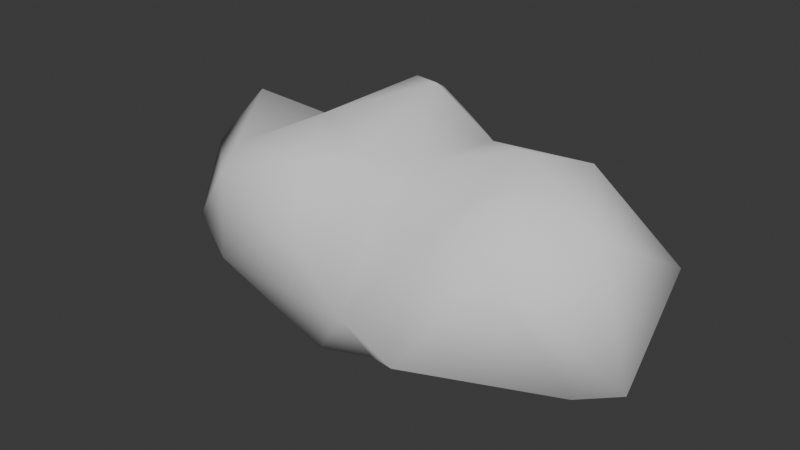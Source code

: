 # Source: cloud_02.blend  (saved by Blender 4.4.32; exported with 4.5.12 LTS)
import bpy
from mathutils import Matrix  # noqa: F401  (used for matrix-valued properties, if any)

bpy.ops.wm.read_factory_settings(use_empty=True)
scene = bpy.context.scene
scene.name = 'Scene'

# ---- collections
col_cloud_02 = bpy.data.collections.new('cloud_02'); scene.collection.children.link(col_cloud_02)

# ---- materials (node trees are filled in below, after node groups)
mat_cloud = bpy.data.materials.new('cloud')

# ---- material node trees

# ---- world
world_world = bpy.data.worlds.new('World'); scene.world = world_world
world_world.use_nodes = True; world_world.node_tree.nodes.clear()
_N = world_world.node_tree.nodes; _L = world_world.node_tree.links
n0 = _N.new('ShaderNodeOutputWorld'); n0.name = 'World Output'; n0.location = (300, 300)
n1 = _N.new('ShaderNodeBackground'); n1.name = 'Background'; n1.location = (10, 300)
n1.inputs[0].default_value = (0.05088, 0.05088, 0.05088, 1.0)
_L.new(n1.outputs[0], n0.inputs[0])
n0.is_active_output = True
world_world.color = (0.05088, 0.05088, 0.05088)
world_world.use_sun_shadow = False
world_world.sun_shadow_jitter_overblur = 0.0

# ---- meshes
me_cube_003 = bpy.data.meshes.new('Cube.003')
me_cube_003.from_pydata([(-1.403, 0.04095, -0.5661), (-0.09801, -0.1968, -0.8473), (-0.06567, -0.6582, -0.6222), (-1.234, -0.7191, -0.08124), (-1.147, -0.45, 1.026), (-1.082, 0.9715, 0.6965), (-1.045, 0.6631, -0.5235), (0.6986, 0.8187, 1.121), (0.9152, 1.116, 0.6773), (0.4923, -0.5067, 0.8537), (1.046, -0.986, -0.1862), (-0.2076, -0.609, 1.151), (-1.723, -0.5252, 0.1535), (-1.127, -0.7506, 0.8408), (-2.435, 0.3865, 0.4285), (-2.119, 0.7056, -0.2044), (-2.465, 0.9992, 0.3667), (-2.107, 0.7085, 0.9802), (-2.057, 1.402, 0.5307), (-1.947, 1.396, 0.05867), (-1.124, 1.068, 0.1109), (-0.1385, 1.265, 1.279), (-0.1905, 1.449, -0.2886), (0.02585, 1.448, -0.04965), (0.6758, 0.8839, -0.3509), (0.88, 1.072, 0.07776), (1.782, 1.415, 0.5495), (2.18, 1.103, 0.06462), (2.51, 1.001, 0.409), (1.787, 0.6948, 1.253), (2.713, -0.1564, -0.15), (2.288, 0.002502, 1.0), (1.431, 0.2493, 1.416), (1.553, 0.5684, -0.367), (1.078, -0.2284, -0.6054), (2.373, -0.4042, -0.1994), (1.77, -0.7341, 0.8608), (1.225, -0.6835, 1.02), (0.577, -0.684, -0.432), (0.3692, -0.8541, -0.04937), (-0.1081, -0.8877, 0.5768), (0.1875, 0.2895, -0.8584), (-0.284, 0.9698, 1.465), (-1.086, 0.5769, 1.007), (0.06111, 0.8075, 1.522), (-0.6924, 0.1485, 1.241), (0.4514, 0.03795, 1.12), (0.04575, -0.2583, 1.19)], [], [(13, 17, 14), (13, 4, 17), (14, 15, 0), (14, 17, 16), (0, 15, 6), (15, 16, 19), (15, 19, 6), (16, 18, 19), (43, 5, 17), (19, 20, 6), (0, 1, 2), (43, 21, 5), (20, 21, 22), (21, 23, 22), (41, 22, 24), (23, 25, 22), (21, 8, 23), (19, 5, 20), (42, 21, 43), (24, 33, 41), (25, 33, 24), (26, 27, 25), (8, 29, 26), (8, 7, 29), (27, 30, 33), (30, 35, 33), (41, 33, 34), (32, 36, 31), (31, 36, 30), (36, 10, 35), (34, 10, 38), (36, 37, 10), (39, 2, 38), (39, 3, 2), (40, 3, 39), (37, 39, 10), (9, 39, 37), (41, 0, 6), (41, 1, 0), (41, 34, 1), (34, 38, 2), (43, 45, 42), (7, 44, 46), (46, 47, 9), (45, 11, 47), (45, 4, 11), (21, 42, 44), (4, 13, 11), (46, 9, 37), (46, 37, 32), (3, 13, 12), (3, 12, 0), (12, 14, 0), (12, 13, 14), (14, 16, 15), (17, 4, 43), (16, 17, 18), (17, 5, 18), (40, 13, 3), (4, 45, 43), (18, 5, 19), (3, 0, 2), (6, 20, 22), (5, 21, 20), (22, 25, 24), (23, 8, 25), (8, 21, 7), (25, 8, 26), (25, 27, 33), (26, 28, 27), (26, 29, 28), (29, 7, 32), (27, 28, 30), (28, 29, 31), (29, 32, 31), (30, 28, 31), (33, 35, 34), (32, 37, 36), (30, 36, 35), (34, 35, 10), (38, 10, 39), (9, 40, 39), (40, 11, 13), (9, 11, 40), (1, 34, 2), (22, 41, 6), (42, 45, 44), (44, 45, 47), (46, 44, 47), (9, 47, 11), (21, 44, 7), (32, 7, 46)])
me_cube_003.polygons.foreach_set('use_smooth', [True] * 92)
_uv = me_cube_003.uv_layers.new(name='UVMap')
_uv.uv.foreach_set('vector', [0.5778, 0.03669, 0.5603, 0.1772, 0.5081, 0.139, 0.5778, 0.03669, 0.6048, 0.08756, 0.5603, 0.1772, 0.5081, 0.139, 0.45, 0.171, 0.4025, 0.1321, 0.5081, 0.139, 0.5603, 0.1772, 0.504, 0.1803, 0.4025, 0.1321, 0.45, 0.171, 0.4134, 0.2464, 0.45, 0.171, 0.504, 0.1803, 0.4871, 0.2256, 0.45, 0.171, 0.4871, 0.2256, 0.4134, 0.2464, 0.504, 0.1803, 0.5273, 0.2185, 0.4871, 0.2256, 0.6131, 0.2157, 0.5655, 0.2608, 0.5603, 0.1772, 0.4871, 0.2256, 0.4992, 0.271, 0.4134, 0.2464, 0.4025, 0.1321, 0.375, 0.08129, 0.375, 0.05445, 0.6131, 0.2157, 0.6055, 0.3701, 0.5655, 0.2608, 0.4992, 0.271, 0.6055, 0.3701, 0.455, 0.361, 0.6055, 0.3701, 0.4981, 0.3884, 0.455, 0.361, 0.3757, 0.3958, 0.455, 0.361, 0.4323, 0.4603, 0.4981, 0.3884, 0.4892, 0.4843, 0.455, 0.361, 0.6055, 0.3701, 0.5516, 0.497, 0.4981, 0.3884, 0.4871, 0.2256, 0.5655, 0.2608, 0.4992, 0.271, 0.625, 0.3431, 0.6055, 0.3701, 0.6131, 0.2157, 0.4323, 0.4603, 0.4274, 0.5754, 0.3757, 0.3958, 0.4892, 0.4843, 0.4274, 0.5754, 0.4323, 0.4603, 0.5187, 0.5495, 0.4811, 0.5706, 0.4892, 0.4843, 0.5516, 0.497, 0.5594, 0.5818, 0.5187, 0.5495, 0.5516, 0.497, 0.6355, 0.5441, 0.5594, 0.5818, 0.4811, 0.5706, 0.4875, 0.634, 0.4274, 0.5754, 0.4875, 0.634, 0.4734, 0.6564, 0.4274, 0.5754, 0.2776, 0.5813, 0.4274, 0.5754, 0.3864, 0.6703, 0.592, 0.6019, 0.5373, 0.6764, 0.5364, 0.6308, 0.5364, 0.6308, 0.5373, 0.6764, 0.4875, 0.634, 0.5373, 0.6764, 0.4819, 0.7346, 0.4734, 0.6564, 0.3864, 0.6703, 0.4819, 0.7346, 0.4124, 0.7728, 0.5373, 0.6764, 0.5808, 0.6829, 0.4819, 0.7346, 0.508, 0.8126, 0.3935, 0.8603, 0.4124, 0.7728, 0.508, 0.8126, 0.4619, 0.9936, 0.3935, 0.8603, 0.567, 0.8951, 0.4619, 0.9936, 0.508, 0.8126, 0.5808, 0.6829, 0.508, 0.8126, 0.4819, 0.7346, 0.6456, 0.7268, 0.508, 0.8126, 0.5808, 0.6829, 0.2776, 0.5813, 0.1292, 0.5886, 0.159, 0.5265, 0.2776, 0.5813, 0.2314, 0.6556, 0.1292, 0.5886, 0.2776, 0.5813, 0.3864, 0.6703, 0.2314, 0.6556, 0.3864, 0.6703, 0.4124, 0.7728, 0.24, 0.7235, 0.8637, 0.5454, 0.8272, 0.5973, 0.7755, 0.5274, 0.6355, 0.5441, 0.7241, 0.5499, 0.6702, 0.6218, 0.6702, 0.6218, 0.7498, 0.6614, 0.6597, 0.7131, 0.8272, 0.5973, 0.7932, 0.7186, 0.7498, 0.6614, 0.8272, 0.5973, 0.8693, 0.6716, 0.7932, 0.7186, 0.7292, 0.5, 0.7755, 0.5274, 0.7241, 0.5499, 0.8693, 0.6716, 0.8745, 0.731, 0.7932, 0.7186, 0.6702, 0.6218, 0.6597, 0.7131, 0.5808, 0.6829, 0.6702, 0.6218, 0.5808, 0.6829, 0.592, 0.6019, 0.4667, 0.03322, 0.5778, 0.03669, 0.4943, 0.07459, 0.4667, 0.03322, 0.4943, 0.07459, 0.4025, 0.1321, 0.4943, 0.07459, 0.5081, 0.139, 0.4025, 0.1321, 0.4943, 0.07459, 0.5778, 0.03669, 0.5081, 0.139, 0.5081, 0.139, 0.504, 0.1803, 0.45, 0.171, 0.5603, 0.1772, 0.6048, 0.08756, 0.6131, 0.2157, 0.504, 0.1803, 0.5603, 0.1772, 0.5273, 0.2185, 0.5603, 0.1772, 0.5655, 0.2608, 0.5273, 0.2185, 0.5422, 0.0, 0.5778, 0.03669, 0.4667, 0.03322, 0.6048, 0.08756, 0.625, 0.1459, 0.6131, 0.2157, 0.5273, 0.2185, 0.5655, 0.2608, 0.4871, 0.2256, 0.4667, 0.03322, 0.4025, 0.1321, 0.375, 0.05445, 0.4134, 0.2464, 0.4992, 0.271, 0.455, 0.361, 0.5655, 0.2608, 0.6055, 0.3701, 0.4992, 0.271, 0.455, 0.361, 0.4892, 0.4843, 0.4323, 0.4603, 0.4981, 0.3884, 0.5516, 0.497, 0.4892, 0.4843, 0.5516, 0.497, 0.6055, 0.3701, 0.6355, 0.5441, 0.4892, 0.4843, 0.5516, 0.497, 0.5187, 0.5495, 0.4892, 0.4843, 0.4811, 0.5706, 0.4274, 0.5754, 0.5187, 0.5495, 0.5046, 0.5843, 0.4811, 0.5706, 0.5187, 0.5495, 0.5594, 0.5818, 0.5046, 0.5843, 0.5594, 0.5818, 0.6355, 0.5441, 0.592, 0.6019, 0.4811, 0.5706, 0.5046, 0.5843, 0.4875, 0.634, 0.5046, 0.5843, 0.5594, 0.5818, 0.5364, 0.6308, 0.5594, 0.5818, 0.592, 0.6019, 0.5364, 0.6308, 0.4875, 0.634, 0.5046, 0.5843, 0.5364, 0.6308, 0.4274, 0.5754, 0.4734, 0.6564, 0.3864, 0.6703, 0.592, 0.6019, 0.5808, 0.6829, 0.5373, 0.6764, 0.4875, 0.634, 0.5373, 0.6764, 0.4734, 0.6564, 0.3864, 0.6703, 0.4734, 0.6564, 0.4819, 0.7346, 0.4124, 0.7728, 0.4819, 0.7346, 0.508, 0.8126, 0.6456, 0.7268, 0.567, 0.8951, 0.508, 0.8126, 0.567, 0.8951, 0.6213, 0.8748, 0.6027, 0.999, 0.6456, 0.7268, 0.6213, 0.8748, 0.567, 0.8951, 0.2314, 0.6556, 0.3864, 0.6703, 0.24, 0.7235, 0.2382, 0.5, 0.2776, 0.5813, 0.159, 0.5265, 0.7755, 0.5274, 0.8272, 0.5973, 0.7241, 0.5499, 0.7241, 0.5499, 0.8272, 0.5973, 0.7498, 0.6614, 0.6702, 0.6218, 0.7241, 0.5499, 0.7498, 0.6614, 0.6597, 0.7131, 0.7498, 0.6614, 0.7932, 0.7186, 0.7292, 0.5, 0.7241, 0.5499, 0.6355, 0.5441, 0.592, 0.6019, 0.6355, 0.5441, 0.6702, 0.6218])
me_cube_003.materials.append(None)
me_cube_003.update()
me_cube_003.normals_split_custom_set([tuple(v) for v in zip(*[iter([-0.3484, -0.8199, 0.4543, -0.4574, 0.1215, 0.8809, -0.9293, -0.3637, 0.06423, -0.3484, -0.8199, 0.4543, -0.3622, -0.339, 0.8683, -0.4574, 0.1215, 0.8809, -0.9293, -0.3637, 0.06423, -0.6283, 0.04733, -0.7765, -0.4353, -0.2067, -0.8762, -0.9293, -0.3637, 0.06423, -0.4574, 0.1215, 0.8809, -0.9428, 0.333, -0.01668, -0.4353, -0.2067, -0.8762, -0.6283, 0.04733, -0.7765, -0.2107, 0.4395, -0.8732, -0.6283, 0.04733, -0.7765, -0.9428, 0.333, -0.01668, -0.1738, 0.8786, -0.4448, -0.6283, 0.04733, -0.7765, -0.1738, 0.8786, -0.4448, -0.2107, 0.4395, -0.8732, -0.9428, 0.333, -0.01668, -0.2459, 0.8896, 0.385, -0.1738, 0.8786, -0.4448, -0.2988, 0.2986, 0.9064, -0.1718, 0.8403, 0.5142, -0.4574, 0.1215, 0.8809, -0.1738, 0.8786, -0.4448, -0.01553, 0.984, -0.1778, -0.2107, 0.4395, -0.8732, -0.4353, -0.2067, -0.8762, -0.06385, -0.2256, -0.9721, -0.04695, -0.7286, -0.6833, -0.2988, 0.2986, 0.9064, -0.05318, 0.8324, 0.5517, -0.1718, 0.8403, 0.5142, -0.01553, 0.984, -0.1778, -0.05318, 0.8324, 0.5517, -0.07122, 0.8696, -0.4885, -0.05318, 0.8324, 0.5517, 0.1976, 0.9763, -0.08813, -0.07122, 0.8696, -0.4885, 0.08807, 0.205, -0.9748, -0.07122, 0.8696, -0.4885, 0.2968, 0.6553, -0.6946, 0.1976, 0.9763, -0.08813, 0.2024, 0.8981, -0.3905, -0.07122, 0.8696, -0.4885, -0.05318, 0.8324, 0.5517, 0.07114, 0.9391, 0.3363, 0.1976, 0.9763, -0.08813, -0.1738, 0.8786, -0.4448, -0.1718, 0.8403, 0.5142, -0.01553, 0.984, -0.1778, -0.333, 0.346, 0.8772, -0.05318, 0.8324, 0.5517, -0.2988, 0.2986, 0.9064, 0.2968, 0.6553, -0.6946, 0.2306, 0.3922, -0.8905, 0.08807, 0.205, -0.9748, 0.2024, 0.8981, -0.3905, 0.2306, 0.3922, -0.8905, 0.2968, 0.6553, -0.6946, 0.1207, 0.9791, 0.1637, 0.3815, 0.6829, -0.6229, 0.2024, 0.8981, -0.3905, 0.07114, 0.9391, 0.3363, 0.3096, 0.4237, 0.8512, 0.1207, 0.9791, 0.1637, 0.07114, 0.9391, 0.3363, 0.232, 0.4537, 0.8604, 0.3096, 0.4237, 0.8512, 0.3815, 0.6829, -0.6229, 0.8581, -0.2549, -0.4457, 0.2306, 0.3922, -0.8905, 0.8581, -0.2549, -0.4457, 0.4864, -0.6249, -0.6106, 0.2306, 0.3922, -0.8905, 0.08807, 0.205, -0.9748, 0.2306, 0.3922, -0.8905, 0.2546, -0.2106, -0.9438, 0.05249, -0.04874, 0.9974, 0.3735, -0.794, 0.4797, 0.7106, -0.2183, 0.6688, 0.7106, -0.2183, 0.6688, 0.3735, -0.794, 0.4797, 0.8581, -0.2549, -0.4457, 0.3735, -0.794, 0.4797, 0.2008, -0.9017, -0.3829, 0.4864, -0.6249, -0.6106, 0.2546, -0.2106, -0.9438, 0.2008, -0.9017, -0.3829, 0.1807, -0.6302, -0.7551, 0.3735, -0.794, 0.4797, -0.07016, -0.7252, 0.685, 0.2008, -0.9017, -0.3829, -0.04819, -0.995, -0.0875, -0.04695, -0.7286, -0.6833, 0.1807, -0.6302, -0.7551, -0.04819, -0.995, -0.0875, -0.3422, -0.8477, -0.4054, -0.04695, -0.7286, -0.6833, 0.1185, -0.9714, 0.2057, -0.3422, -0.8477, -0.4054, -0.04819, -0.995, -0.0875, -0.07016, -0.7252, 0.685, -0.04819, -0.995, -0.0875, 0.2008, -0.9017, -0.3829, 0.03372, -0.7389, 0.673, -0.04819, -0.995, -0.0875, -0.07016, -0.7252, 0.685, 0.08807, 0.205, -0.9748, -0.4353, -0.2067, -0.8762, -0.2107, 0.4395, -0.8732, 0.08807, 0.205, -0.9748, -0.06385, -0.2256, -0.9721, -0.4353, -0.2067, -0.8762, 0.08807, 0.205, -0.9748, 0.2546, -0.2106, -0.9438, -0.06385, -0.2256, -0.9721, 0.2546, -0.2106, -0.9438, 0.1807, -0.6302, -0.7551, -0.04695, -0.7286, -0.6833, -0.2988, 0.2986, 0.9064, -0.3016, -0.1074, 0.9474, -0.333, 0.346, 0.8772, 0.232, 0.4537, 0.8604, 0.2222, 0.1168, 0.968, 0.1246, -0.2709, 0.9545, 0.1246, -0.2709, 0.9545, 0.2291, -0.2984, 0.9265, 0.03372, -0.7389, 0.673, -0.3016, -0.1074, 0.9474, 0.09845, -0.585, 0.805, 0.2291, -0.2984, 0.9265, -0.3016, -0.1074, 0.9474, -0.3622, -0.339, 0.8683, 0.09845, -0.585, 0.805, -0.05318, 0.8324, 0.5517, -0.333, 0.346, 0.8772, 0.2222, 0.1168, 0.968, -0.3622, -0.339, 0.8683, -0.3484, -0.8199, 0.4543, 0.09845, -0.585, 0.805, 0.1246, -0.2709, 0.9545, 0.03372, -0.7389, 0.673, -0.07016, -0.7252, 0.685, 0.1246, -0.2709, 0.9545, -0.07016, -0.7252, 0.685, 0.05249, -0.04874, 0.9974, -0.3422, -0.8477, -0.4054, -0.3484, -0.8199, 0.4543, -0.6811, -0.7093, -0.1816, -0.3422, -0.8477, -0.4054, -0.6811, -0.7093, -0.1816, -0.4353, -0.2067, -0.8762, -0.6811, -0.7093, -0.1816, -0.9293, -0.3637, 0.06423, -0.4353, -0.2067, -0.8762, -0.6811, -0.7093, -0.1816, -0.3484, -0.8199, 0.4543, -0.9293, -0.3637, 0.06423, -0.9293, -0.3637, 0.06423, -0.9428, 0.333, -0.01668, -0.6283, 0.04733, -0.7765, -0.4574, 0.1215, 0.8809, -0.3622, -0.339, 0.8683, -0.2988, 0.2986, 0.9064, -0.9428, 0.333, -0.01668, -0.4574, 0.1215, 0.8809, -0.2459, 0.8896, 0.385, -0.4574, 0.1215, 0.8809, -0.1718, 0.8403, 0.5142, -0.2459, 0.8896, 0.385, 0.1185, -0.9714, 0.2057, -0.3484, -0.8199, 0.4543, -0.3422, -0.8477, -0.4054, -0.3622, -0.339, 0.8683, -0.3016, -0.1074, 0.9474, -0.2988, 0.2986, 0.9064, -0.2459, 0.8896, 0.385, -0.1718, 0.8403, 0.5142, -0.1738, 0.8786, -0.4448, -0.3422, -0.8477, -0.4054, -0.4353, -0.2067, -0.8762, -0.04695, -0.7286, -0.6833, -0.2107, 0.4395, -0.8732, -0.01553, 0.984, -0.1778, -0.07122, 0.8696, -0.4885, -0.1718, 0.8403, 0.5142, -0.05318, 0.8324, 0.5517, -0.01553, 0.984, -0.1778, -0.07122, 0.8696, -0.4885, 0.2024, 0.8981, -0.3905, 0.2968, 0.6553, -0.6946, 0.1976, 0.9763, -0.08813, 0.07114, 0.9391, 0.3363, 0.2024, 0.8981, -0.3905, 0.07114, 0.9391, 0.3363, -0.05318, 0.8324, 0.5517, 0.232, 0.4537, 0.8604, 0.2024, 0.8981, -0.3905, 0.07114, 0.9391, 0.3363, 0.1207, 0.9791, 0.1637, 0.2024, 0.8981, -0.3905, 0.3815, 0.6829, -0.6229, 0.2306, 0.3922, -0.8905, 0.1207, 0.9791, 0.1637, 0.8359, 0.538, 0.1091, 0.3815, 0.6829, -0.6229, 0.1207, 0.9791, 0.1637, 0.3096, 0.4237, 0.8512, 0.8359, 0.538, 0.1091, 0.3096, 0.4237, 0.8512, 0.232, 0.4537, 0.8604, 0.05249, -0.04874, 0.9974, 0.3815, 0.6829, -0.6229, 0.8359, 0.538, 0.1091, 0.8581, -0.2549, -0.4457, 0.8359, 0.538, 0.1091, 0.3096, 0.4237, 0.8512, 0.7106, -0.2183, 0.6688, 0.3096, 0.4237, 0.8512, 0.05249, -0.04874, 0.9974, 0.7106, -0.2183, 0.6688, 0.8581, -0.2549, -0.4457, 0.8359, 0.538, 0.1091, 0.7106, -0.2183, 0.6688, 0.2306, 0.3922, -0.8905, 0.4864, -0.6249, -0.6106, 0.2546, -0.2106, -0.9438, 0.05249, -0.04874, 0.9974, -0.07016, -0.7252, 0.685, 0.3735, -0.794, 0.4797, 0.8581, -0.2549, -0.4457, 0.3735, -0.794, 0.4797, 0.4864, -0.6249, -0.6106, 0.2546, -0.2106, -0.9438, 0.4864, -0.6249, -0.6106, 0.2008, -0.9017, -0.3829, 0.1807, -0.6302, -0.7551, 0.2008, -0.9017, -0.3829, -0.04819, -0.995, -0.0875, 0.03372, -0.7389, 0.673, 0.1185, -0.9714, 0.2057, -0.04819, -0.995, -0.0875, 0.1185, -0.9714, 0.2057, 0.09845, -0.585, 0.805, -0.3484, -0.8199, 0.4543, 0.03372, -0.7389, 0.673, 0.09845, -0.585, 0.805, 0.1185, -0.9714, 0.2057, -0.06385, -0.2256, -0.9721, 0.2546, -0.2106, -0.9438, -0.04695, -0.7286, -0.6833, -0.07122, 0.8696, -0.4885, 0.08807, 0.205, -0.9748, -0.2107, 0.4395, -0.8732, -0.333, 0.346, 0.8772, -0.3016, -0.1074, 0.9474, 0.2222, 0.1168, 0.968, 0.2222, 0.1168, 0.968, -0.3016, -0.1074, 0.9474, 0.2291, -0.2984, 0.9265, 0.1246, -0.2709, 0.9545, 0.2222, 0.1168, 0.968, 0.2291, -0.2984, 0.9265, 0.03372, -0.7389, 0.673, 0.2291, -0.2984, 0.9265, 0.09845, -0.585, 0.805, -0.05318, 0.8324, 0.5517, 0.2222, 0.1168, 0.968, 0.232, 0.4537, 0.8604, 0.05249, -0.04874, 0.9974, 0.232, 0.4537, 0.8604, 0.1246, -0.2709, 0.9545])] * 3)])

# ---- objects
ob_cloud_02 = bpy.data.objects.new('cloud_02', me_cube_003)

# ---- transforms, parenting, visibility, modifiers, constraints
ob_cloud_02.location = (0.0, 0.0, 0.0)
ob_cloud_02.rotation_mode = 'QUATERNION'
ob_cloud_02.rotation_quaternion = (1.0, 0.0, 0.0, 0.0)
ob_cloud_02.material_slots[0].link = 'OBJECT'; ob_cloud_02.material_slots[0].material = mat_cloud

# ---- collection membership
col_cloud_02.objects.link(ob_cloud_02)

# ---- scene / render settings (as saved in the file)
scene.frame_start = 1; scene.frame_end = 250; scene.frame_set(1)
scene.render.engine = 'BLENDER_EEVEE_NEXT'
scene.cycles.sampling_pattern = 'TABULATED_SOBOL'
bpy.context.view_layer.update()

# ---- added for rendering (the .blend has no active camera and no usable light): camera, sun
cam_auto = bpy.data.cameras.new('AutoCamera')
cam_auto.lens = 50.0
cam_auto.sensor_width = 36.0
cam_auto.clip_end = 1000.0
ob_auto_camera = bpy.data.objects.new('AutoCamera', cam_auto)
scene.collection.objects.link(ob_auto_camera)
ob_auto_camera.location = (5.8579, -6.64954, 4.9191)
ob_auto_camera.rotation_euler = (1.09748, -7.21219e-08, 0.694738)
scene.camera = ob_auto_camera
light_auto_sun = bpy.data.lights.new('AutoSun', 'SUN')
light_auto_sun.energy = 3.0
light_auto_sun.angle = 0.0523599
ob_auto_sun = bpy.data.objects.new('AutoSun', light_auto_sun)
scene.collection.objects.link(ob_auto_sun)
ob_auto_sun.rotation_euler = (0.872665, 0.174533, 0.523599)
bpy.context.view_layer.update()
